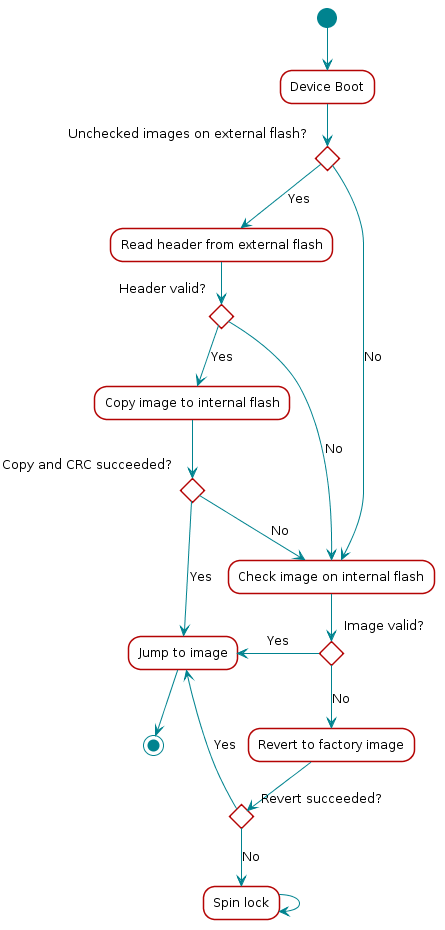

The diagram above was rendered by PlantUML. Its source (embedded in the PNG):
@startuml
skinparam backgroundColor transparent

hide footbox

scale max 900 width

skinparam sequenceArrow {
    Color #00838f
    Thickness 1.2
}


skinparam sequenceParticipant {
    BackgroundColor #b40404
    BorderColor #b40404
    BorderThickness 0
    FontColor #fff
    FontStyle bold
}

skinparam sequenceLifeLineBorderColor #888

skinparam note {
    BackgroundColor #ffe
    BorderColor #b40404
}

skinparam sequenceDivider {
    BackgroundColor #b40404
    BorderColor #b40404
    FontColor #fff
    BorderThickness 0
}

skinparam sequenceGroup {
    BackgroundColor #b40404
    BorderColor #b40404
    HeaderFontColor #fff
    HeaderFontStyle italics
    BorderThickness 1.5
}

skinparam shadowing false

skinParam state {
  BorderColor #b40404
  BackgroundColor transparent
  ArrowColor #00838f
  StartColor #00838f
  EndColor #00838f
}

skinParam activity {
  BorderColor #b40404
  BackgroundColor transparent
  ArrowColor #00838f
  StartColor #00838f
  EndColor #00838f
  BarColor #00838f
}
(*)  --> "Device Boot"
If "Unchecked images on external flash?" then
    --> [Yes] "Read header from external flash"
    If "Header valid?" then
        --> [Yes] "Copy image to internal flash"
        If "Copy and CRC succeeded?" then
            --> [Yes] "Jump to image"
            -->(*)
        else
            --> [No] "Check image on internal flash"
        Endif
    else
        --> [No] "Check image on internal flash"
    Endif
else
    --> [No] "Check image on internal flash"
    If "Image valid?" then
        -left-> [Yes] "Jump to image"
    else
        --> [No] "Revert to factory image"
        If "Revert succeeded?" then
            --> [Yes] "Jump to image"
        else
            --> [No] "Spin lock"
            --> "Spin lock"
        Endif
    Endif
Endif
@enduml